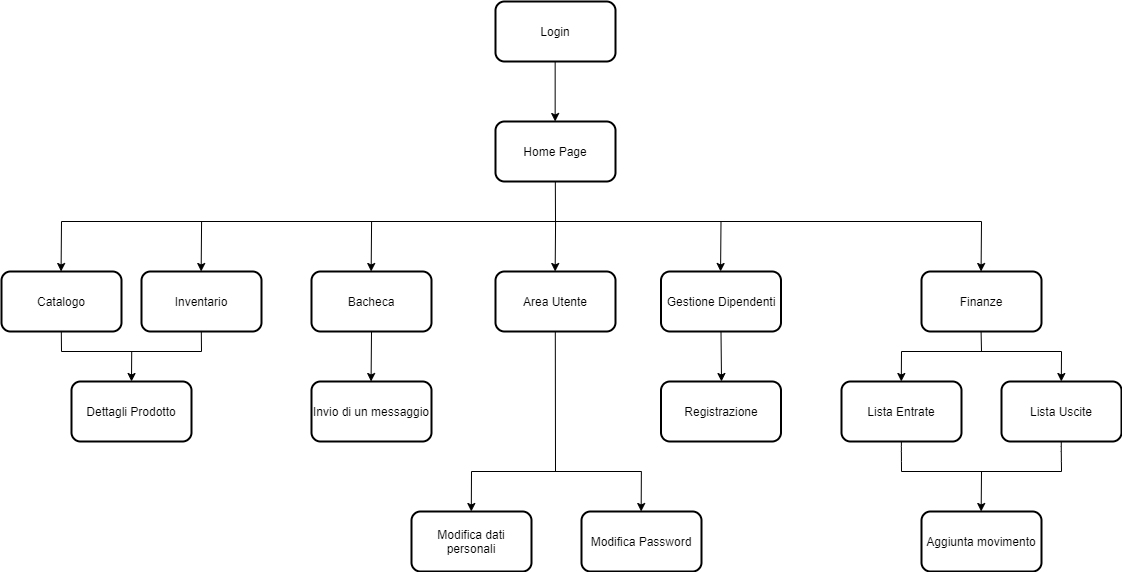

The diagram above was exported from draw.io. Its source (the exported page's mxGraphModel, read from the mxfile embedded in the PNG):
<mxGraphModel dx="474" dy="265" grid="1" gridSize="10" guides="1" tooltips="1" connect="1" arrows="1" fold="1" page="1" pageScale="1" pageWidth="1169" pageHeight="827" math="0" shadow="0">
  <root>
    <mxCell id="0" />
    <mxCell id="1" parent="0" />
    <mxCell id="LEMY7O2i0MtLx_-NS32f-1" value="Login" style="rounded=1;whiteSpace=wrap;html=1;strokeWidth=2;" parent="1" vertex="1">
      <mxGeometry x="534" y="30" width="120" height="60" as="geometry" />
    </mxCell>
    <mxCell id="LEMY7O2i0MtLx_-NS32f-3" value="Home Page" style="rounded=1;whiteSpace=wrap;html=1;strokeWidth=2;" parent="1" vertex="1">
      <mxGeometry x="534" y="150" width="120" height="60" as="geometry" />
    </mxCell>
    <mxCell id="LEMY7O2i0MtLx_-NS32f-4" value="Catalogo" style="rounded=1;whiteSpace=wrap;html=1;strokeWidth=2;" parent="1" vertex="1">
      <mxGeometry x="40" y="300" width="120" height="60" as="geometry" />
    </mxCell>
    <mxCell id="LEMY7O2i0MtLx_-NS32f-6" value="Area Utente" style="rounded=1;whiteSpace=wrap;html=1;strokeWidth=2;" parent="1" vertex="1">
      <mxGeometry x="534" y="300" width="120" height="60" as="geometry" />
    </mxCell>
    <mxCell id="LEMY7O2i0MtLx_-NS32f-7" value="Inventario" style="rounded=1;whiteSpace=wrap;html=1;strokeWidth=2;" parent="1" vertex="1">
      <mxGeometry x="180" y="300" width="120" height="60" as="geometry" />
    </mxCell>
    <mxCell id="LEMY7O2i0MtLx_-NS32f-8" value="Dettagli Prodotto" style="rounded=1;whiteSpace=wrap;html=1;strokeWidth=2;" parent="1" vertex="1">
      <mxGeometry x="110" y="410" width="120" height="60" as="geometry" />
    </mxCell>
    <mxCell id="LEMY7O2i0MtLx_-NS32f-9" value="Gestione Dipendenti" style="rounded=1;whiteSpace=wrap;html=1;strokeWidth=2;" parent="1" vertex="1">
      <mxGeometry x="699.5" y="300" width="120" height="60" as="geometry" />
    </mxCell>
    <mxCell id="LEMY7O2i0MtLx_-NS32f-10" value="Finanze" style="rounded=1;whiteSpace=wrap;html=1;strokeWidth=2;" parent="1" vertex="1">
      <mxGeometry x="960" y="300" width="120" height="60" as="geometry" />
    </mxCell>
    <mxCell id="LEMY7O2i0MtLx_-NS32f-11" value="Bacheca" style="rounded=1;whiteSpace=wrap;html=1;strokeWidth=2;" parent="1" vertex="1">
      <mxGeometry x="350" y="300" width="120" height="60" as="geometry" />
    </mxCell>
    <mxCell id="LEMY7O2i0MtLx_-NS32f-27" value="Registrazione" style="rounded=1;whiteSpace=wrap;html=1;strokeWidth=2;" parent="1" vertex="1">
      <mxGeometry x="699.5" y="410" width="120" height="60" as="geometry" />
    </mxCell>
    <mxCell id="6uowgmfuoOnNIKFD-3NM-1" value="Lista Entrate" style="rounded=1;whiteSpace=wrap;html=1;strokeWidth=2;" parent="1" vertex="1">
      <mxGeometry x="880" y="410" width="120" height="60" as="geometry" />
    </mxCell>
    <mxCell id="6uowgmfuoOnNIKFD-3NM-2" value="Lista Uscite" style="rounded=1;whiteSpace=wrap;html=1;strokeWidth=2;" parent="1" vertex="1">
      <mxGeometry x="1040" y="410" width="120" height="60" as="geometry" />
    </mxCell>
    <mxCell id="riJ3fjEXhYJ5oapW6Iyw-3" value="Invio di un messaggio" style="rounded=1;whiteSpace=wrap;html=1;strokeWidth=2;" parent="1" vertex="1">
      <mxGeometry x="350" y="410" width="120" height="60" as="geometry" />
    </mxCell>
    <mxCell id="riJ3fjEXhYJ5oapW6Iyw-4" value="Modifica dati personali" style="rounded=1;whiteSpace=wrap;html=1;strokeWidth=2;" parent="1" vertex="1">
      <mxGeometry x="450" y="540" width="120" height="60" as="geometry" />
    </mxCell>
    <mxCell id="riJ3fjEXhYJ5oapW6Iyw-5" value="Modifica Password" style="rounded=1;whiteSpace=wrap;html=1;strokeWidth=2;" parent="1" vertex="1">
      <mxGeometry x="620" y="540" width="120" height="60" as="geometry" />
    </mxCell>
    <mxCell id="riJ3fjEXhYJ5oapW6Iyw-6" value="Aggiunta movimento" style="rounded=1;whiteSpace=wrap;html=1;strokeWidth=2;" parent="1" vertex="1">
      <mxGeometry x="960" y="540" width="120" height="60" as="geometry" />
    </mxCell>
    <mxCell id="riJ3fjEXhYJ5oapW6Iyw-10" value="" style="endArrow=classic;html=1;" parent="1" edge="1">
      <mxGeometry width="50" height="50" relative="1" as="geometry">
        <mxPoint x="593.66" y="90" as="sourcePoint" />
        <mxPoint x="593.66" y="150" as="targetPoint" />
      </mxGeometry>
    </mxCell>
    <mxCell id="riJ3fjEXhYJ5oapW6Iyw-13" value="" style="endArrow=none;html=1;" parent="1" edge="1">
      <mxGeometry width="50" height="50" relative="1" as="geometry">
        <mxPoint x="1020" y="250" as="sourcePoint" />
        <mxPoint x="100" y="250" as="targetPoint" />
      </mxGeometry>
    </mxCell>
    <mxCell id="riJ3fjEXhYJ5oapW6Iyw-14" value="" style="endArrow=classic;html=1;" parent="1" edge="1">
      <mxGeometry width="50" height="50" relative="1" as="geometry">
        <mxPoint x="100" y="250" as="sourcePoint" />
        <mxPoint x="99.58" y="300" as="targetPoint" />
      </mxGeometry>
    </mxCell>
    <mxCell id="riJ3fjEXhYJ5oapW6Iyw-15" value="" style="endArrow=classic;html=1;" parent="1" edge="1">
      <mxGeometry width="50" height="50" relative="1" as="geometry">
        <mxPoint x="240.08" y="250" as="sourcePoint" />
        <mxPoint x="239.66000000000005" y="300.0000000000001" as="targetPoint" />
      </mxGeometry>
    </mxCell>
    <mxCell id="riJ3fjEXhYJ5oapW6Iyw-16" value="" style="endArrow=classic;html=1;" parent="1" edge="1">
      <mxGeometry width="50" height="50" relative="1" as="geometry">
        <mxPoint x="410.08" y="250" as="sourcePoint" />
        <mxPoint x="409.66" y="300.0000000000001" as="targetPoint" />
      </mxGeometry>
    </mxCell>
    <mxCell id="riJ3fjEXhYJ5oapW6Iyw-17" value="" style="endArrow=classic;html=1;" parent="1" edge="1">
      <mxGeometry width="50" height="50" relative="1" as="geometry">
        <mxPoint x="594.08" y="250" as="sourcePoint" />
        <mxPoint x="593.6600000000001" y="300.0000000000001" as="targetPoint" />
      </mxGeometry>
    </mxCell>
    <mxCell id="riJ3fjEXhYJ5oapW6Iyw-18" value="" style="endArrow=classic;html=1;" parent="1" edge="1">
      <mxGeometry width="50" height="50" relative="1" as="geometry">
        <mxPoint x="759.5" y="250" as="sourcePoint" />
        <mxPoint x="759.08" y="300.0000000000001" as="targetPoint" />
      </mxGeometry>
    </mxCell>
    <mxCell id="riJ3fjEXhYJ5oapW6Iyw-19" value="" style="endArrow=classic;html=1;" parent="1" edge="1">
      <mxGeometry width="50" height="50" relative="1" as="geometry">
        <mxPoint x="1020" y="250" as="sourcePoint" />
        <mxPoint x="1019.5799999999999" y="300.0000000000001" as="targetPoint" />
      </mxGeometry>
    </mxCell>
    <mxCell id="riJ3fjEXhYJ5oapW6Iyw-20" value="" style="endArrow=none;html=1;" parent="1" edge="1">
      <mxGeometry width="50" height="50" relative="1" as="geometry">
        <mxPoint x="100" y="380" as="sourcePoint" />
        <mxPoint x="99.8" y="360" as="targetPoint" />
      </mxGeometry>
    </mxCell>
    <mxCell id="riJ3fjEXhYJ5oapW6Iyw-21" value="" style="endArrow=none;html=1;" parent="1" edge="1">
      <mxGeometry width="50" height="50" relative="1" as="geometry">
        <mxPoint x="240" y="380" as="sourcePoint" />
        <mxPoint x="239.8" y="360" as="targetPoint" />
      </mxGeometry>
    </mxCell>
    <mxCell id="riJ3fjEXhYJ5oapW6Iyw-22" value="" style="endArrow=none;html=1;" parent="1" edge="1">
      <mxGeometry width="50" height="50" relative="1" as="geometry">
        <mxPoint x="240" y="380" as="sourcePoint" />
        <mxPoint x="100" y="380" as="targetPoint" />
      </mxGeometry>
    </mxCell>
    <mxCell id="riJ3fjEXhYJ5oapW6Iyw-23" value="" style="endArrow=classic;html=1;entryX=0.5;entryY=0;entryDx=0;entryDy=0;" parent="1" target="LEMY7O2i0MtLx_-NS32f-8" edge="1">
      <mxGeometry width="50" height="50" relative="1" as="geometry">
        <mxPoint x="170.21" y="380" as="sourcePoint" />
        <mxPoint x="169.79000000000005" y="400.0000000000001" as="targetPoint" />
      </mxGeometry>
    </mxCell>
    <mxCell id="riJ3fjEXhYJ5oapW6Iyw-24" value="" style="endArrow=classic;html=1;" parent="1" edge="1">
      <mxGeometry width="50" height="50" relative="1" as="geometry">
        <mxPoint x="410" y="360" as="sourcePoint" />
        <mxPoint x="409.58000000000004" y="410.0000000000001" as="targetPoint" />
      </mxGeometry>
    </mxCell>
    <mxCell id="riJ3fjEXhYJ5oapW6Iyw-25" value="" style="endArrow=none;html=1;" parent="1" edge="1">
      <mxGeometry width="50" height="50" relative="1" as="geometry">
        <mxPoint x="594" y="500" as="sourcePoint" />
        <mxPoint x="593.8" y="360" as="targetPoint" />
      </mxGeometry>
    </mxCell>
    <mxCell id="riJ3fjEXhYJ5oapW6Iyw-26" value="" style="endArrow=none;html=1;" parent="1" edge="1">
      <mxGeometry width="50" height="50" relative="1" as="geometry">
        <mxPoint x="510" y="500" as="sourcePoint" />
        <mxPoint x="680" y="500" as="targetPoint" />
      </mxGeometry>
    </mxCell>
    <mxCell id="riJ3fjEXhYJ5oapW6Iyw-28" value="" style="endArrow=classic;html=1;" parent="1" edge="1">
      <mxGeometry width="50" height="50" relative="1" as="geometry">
        <mxPoint x="510" y="500" as="sourcePoint" />
        <mxPoint x="509.7899999999999" y="540.0000000000001" as="targetPoint" />
      </mxGeometry>
    </mxCell>
    <mxCell id="riJ3fjEXhYJ5oapW6Iyw-29" value="" style="endArrow=classic;html=1;" parent="1" edge="1">
      <mxGeometry width="50" height="50" relative="1" as="geometry">
        <mxPoint x="679.87" y="500" as="sourcePoint" />
        <mxPoint x="679.66" y="540.0000000000002" as="targetPoint" />
      </mxGeometry>
    </mxCell>
    <mxCell id="riJ3fjEXhYJ5oapW6Iyw-30" value="" style="endArrow=classic;html=1;exitX=0.5;exitY=1;exitDx=0;exitDy=0;" parent="1" source="LEMY7O2i0MtLx_-NS32f-9" edge="1">
      <mxGeometry width="50" height="50" relative="1" as="geometry">
        <mxPoint x="760" y="380" as="sourcePoint" />
        <mxPoint x="760" y="410" as="targetPoint" />
      </mxGeometry>
    </mxCell>
    <mxCell id="riJ3fjEXhYJ5oapW6Iyw-31" value="" style="endArrow=none;html=1;" parent="1" edge="1">
      <mxGeometry width="50" height="50" relative="1" as="geometry">
        <mxPoint x="1020" y="380" as="sourcePoint" />
        <mxPoint x="1019.58" y="360" as="targetPoint" />
      </mxGeometry>
    </mxCell>
    <mxCell id="riJ3fjEXhYJ5oapW6Iyw-32" value="" style="endArrow=none;html=1;" parent="1" edge="1">
      <mxGeometry width="50" height="50" relative="1" as="geometry">
        <mxPoint x="940" y="380" as="sourcePoint" />
        <mxPoint x="1100" y="380" as="targetPoint" />
      </mxGeometry>
    </mxCell>
    <mxCell id="riJ3fjEXhYJ5oapW6Iyw-33" value="" style="endArrow=classic;html=1;" parent="1" edge="1">
      <mxGeometry width="50" height="50" relative="1" as="geometry">
        <mxPoint x="940" y="380" as="sourcePoint" />
        <mxPoint x="939.79" y="410.0000000000001" as="targetPoint" />
        <Array as="points" />
      </mxGeometry>
    </mxCell>
    <mxCell id="riJ3fjEXhYJ5oapW6Iyw-34" value="" style="endArrow=classic;html=1;" parent="1" edge="1">
      <mxGeometry width="50" height="50" relative="1" as="geometry">
        <mxPoint x="1100.01" y="380" as="sourcePoint" />
        <mxPoint x="1099.8" y="410.0000000000001" as="targetPoint" />
        <Array as="points" />
      </mxGeometry>
    </mxCell>
    <mxCell id="riJ3fjEXhYJ5oapW6Iyw-35" value="" style="endArrow=none;html=1;" parent="1" edge="1">
      <mxGeometry width="50" height="50" relative="1" as="geometry">
        <mxPoint x="1100" y="500" as="sourcePoint" />
        <mxPoint x="940" y="500" as="targetPoint" />
      </mxGeometry>
    </mxCell>
    <mxCell id="riJ3fjEXhYJ5oapW6Iyw-36" value="" style="endArrow=classic;html=1;" parent="1" edge="1">
      <mxGeometry width="50" height="50" relative="1" as="geometry">
        <mxPoint x="1020" y="500" as="sourcePoint" />
        <mxPoint x="1019.66" y="540.0000000000001" as="targetPoint" />
      </mxGeometry>
    </mxCell>
    <mxCell id="riJ3fjEXhYJ5oapW6Iyw-37" value="" style="endArrow=none;html=1;" parent="1" edge="1">
      <mxGeometry width="50" height="50" relative="1" as="geometry">
        <mxPoint x="940" y="500" as="sourcePoint" />
        <mxPoint x="939.88" y="470" as="targetPoint" />
        <Array as="points">
          <mxPoint x="939.88" y="480" />
        </Array>
      </mxGeometry>
    </mxCell>
    <mxCell id="riJ3fjEXhYJ5oapW6Iyw-38" value="" style="endArrow=none;html=1;" parent="1" edge="1">
      <mxGeometry width="50" height="50" relative="1" as="geometry">
        <mxPoint x="1100" y="500" as="sourcePoint" />
        <mxPoint x="1099.76" y="470" as="targetPoint" />
        <Array as="points">
          <mxPoint x="1099.76" y="480" />
        </Array>
      </mxGeometry>
    </mxCell>
    <mxCell id="WoQQpK394lWVwDNIaqpv-1" value="" style="endArrow=none;html=1;" edge="1" parent="1">
      <mxGeometry width="50" height="50" relative="1" as="geometry">
        <mxPoint x="594" y="250" as="sourcePoint" />
        <mxPoint x="593.83" y="210" as="targetPoint" />
      </mxGeometry>
    </mxCell>
  </root>
</mxGraphModel>